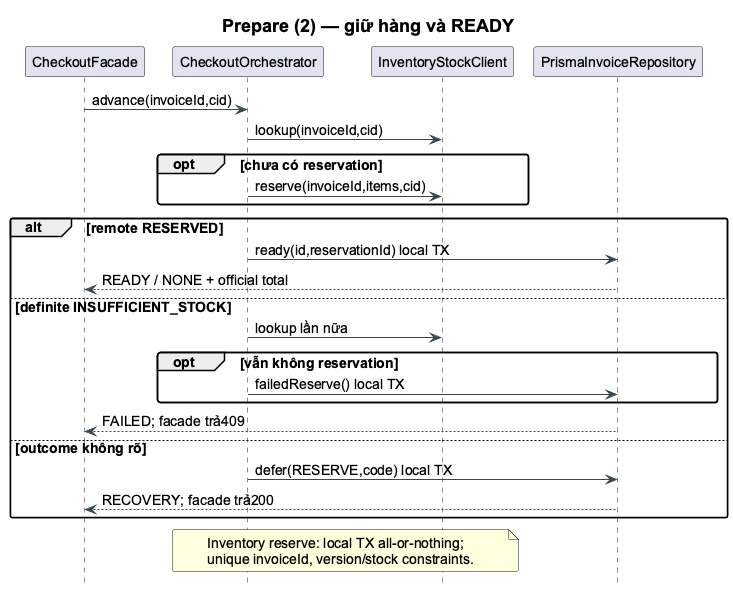

The diagram above was rendered by PlantUML. Its source (embedded in the PNG):
@startuml
!pragma layout smetana
skinparam backgroundColor white
skinparam shadowing false
skinparam defaultFontName Arial
skinparam defaultFontSize 14
skinparam titleFontSize 18
skinparam roundcorner 5
skinparam ArrowColor #37474F
skinparam classBackgroundColor #F7FAFC
skinparam classBorderColor #456575
skinparam packageBackgroundColor white
skinparam componentStyle rectangle
hide empty members
skinparam maxMessageSize 220
skinparam ParticipantPadding 5
hide footbox
title Prepare (2) — giữ hàng và READY
participant CheckoutFacade as F
participant CheckoutOrchestrator as O
participant InventoryStockClient as I
participant PrismaInvoiceRepository as R
F -> O : advance(invoiceId,cid)
O -> I : lookup(invoiceId,cid)
opt chưa có reservation
 O -> I : reserve(invoiceId,items,cid)
end
alt remote RESERVED
 O -> R : ready(id,reservationId) local TX
 R --> F : READY / NONE + official total
else definite INSUFFICIENT_STOCK
 O -> I : lookup lần nữa
 opt vẫn không reservation
  O -> R : failedReserve() local TX
 end
 R --> F : FAILED; facade trả409
else outcome không rõ
 O -> R : defer(RESERVE,code) local TX
 R --> F : RECOVERY; facade trả200
end
note over O,I
Inventory reserve: local TX all-or-nothing;
unique invoiceId, version/stock constraints.
end note
@enduml